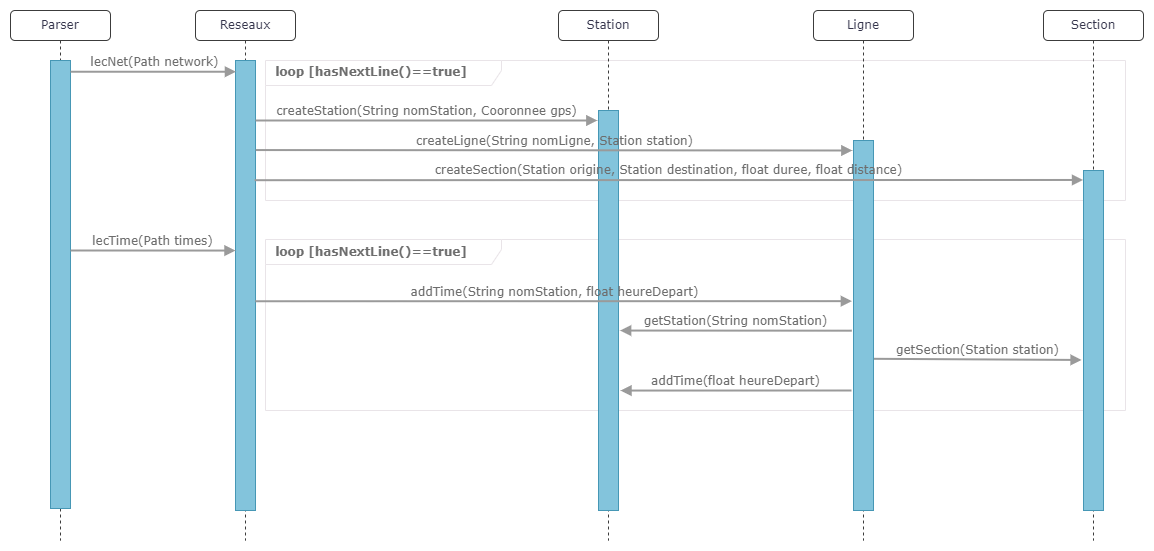

The diagram above was exported from draw.io. Its source (the exported page's mxGraphModel, read from the mxfile embedded in the PNG):
<mxGraphModel dx="1664" dy="867" grid="1" gridSize="10" guides="1" tooltips="1" connect="1" arrows="1" fold="1" page="1" pageScale="1" pageWidth="4681" pageHeight="3300" background="none" math="0" shadow="0">
  <root>
    <mxCell id="0" />
    <mxCell id="1" parent="0" />
    <mxCell id="7baba1c4bc27f4b0-2" value="Reseaux" style="shape=umlLifeline;perimeter=lifelinePerimeter;whiteSpace=wrap;html=1;container=1;collapsible=0;recursiveResize=0;outlineConnect=0;rounded=1;shadow=0;comic=0;labelBackgroundColor=none;strokeWidth=1;fontFamily=Verdana;fontSize=12;align=center;size=30;strokeColor=#3c3c3c;fontColor=#35354c;" parent="1" vertex="1">
      <mxGeometry x="285" y="80" width="100" height="530" as="geometry" />
    </mxCell>
    <mxCell id="7baba1c4bc27f4b0-10" value="" style="html=1;points=[];perimeter=orthogonalPerimeter;rounded=0;shadow=0;comic=0;labelBackgroundColor=none;strokeWidth=1;fontFamily=Verdana;fontSize=12;align=center;fillColor=#83c4dc;strokeColor=#4697b5;fontColor=default;glass=0;" parent="7baba1c4bc27f4b0-2" vertex="1">
      <mxGeometry x="40" y="50" width="20" height="450" as="geometry" />
    </mxCell>
    <mxCell id="4xN9F2w6ikbMcl4tXWRO-1" value="&lt;b&gt;&amp;nbsp; loop [hasNextLine()==true]&lt;/b&gt;" style="shape=umlFrame;whiteSpace=wrap;html=1;pointerEvents=0;rounded=1;labelBackgroundColor=none;width=236;height=25;strokeColor=#e9e4e8;fontColor=#6d6d6d;align=left;fontFamily=Verdana;" vertex="1" parent="7baba1c4bc27f4b0-2">
      <mxGeometry x="70" y="50" width="860" height="140" as="geometry" />
    </mxCell>
    <mxCell id="4xN9F2w6ikbMcl4tXWRO-7" value="&lt;b&gt;&amp;nbsp; loop [hasNextLine()==true]&lt;/b&gt;" style="shape=umlFrame;whiteSpace=wrap;html=1;pointerEvents=0;rounded=1;labelBackgroundColor=none;width=236;height=25;strokeColor=#e9e4e8;fontColor=#6d6d6d;align=left;fontFamily=Verdana;" vertex="1" parent="7baba1c4bc27f4b0-2">
      <mxGeometry x="70" y="229" width="860" height="171" as="geometry" />
    </mxCell>
    <mxCell id="4xN9F2w6ikbMcl4tXWRO-14" value="addTime(float heureDepart)" style="html=1;verticalAlign=bottom;endArrow=block;labelBackgroundColor=none;fontFamily=Verdana;fontSize=12;edgeStyle=elbowEdgeStyle;elbow=vertical;strokeColor=#9a9a9a;fontColor=#6d6d6d;fillColor=#bac8d3;strokeWidth=2;exitX=-0.083;exitY=0.514;exitDx=0;exitDy=0;exitPerimeter=0;entryX=1.081;entryY=0.552;entryDx=0;entryDy=0;entryPerimeter=0;" edge="1" parent="7baba1c4bc27f4b0-2">
      <mxGeometry relative="1" as="geometry">
        <mxPoint x="656" y="380" as="sourcePoint" />
        <mxPoint x="425" y="381" as="targetPoint" />
        <Array as="points" />
        <mxPoint as="offset" />
      </mxGeometry>
    </mxCell>
    <mxCell id="7baba1c4bc27f4b0-3" value="Station" style="shape=umlLifeline;perimeter=lifelinePerimeter;whiteSpace=wrap;html=1;container=1;collapsible=0;recursiveResize=0;outlineConnect=0;rounded=1;shadow=0;comic=0;labelBackgroundColor=none;strokeWidth=1;fontFamily=Verdana;fontSize=12;align=center;size=30;fontColor=#35354c;strokeColor=#3c3c3c;" parent="1" vertex="1">
      <mxGeometry x="648" y="80" width="100" height="530" as="geometry" />
    </mxCell>
    <mxCell id="7baba1c4bc27f4b0-13" value="" style="html=1;points=[];perimeter=orthogonalPerimeter;rounded=0;shadow=0;comic=0;labelBackgroundColor=none;strokeWidth=1;fontFamily=Verdana;fontSize=12;align=center;fillColor=#83c4dc;strokeColor=#4697b5;fontColor=default;glass=0;" parent="7baba1c4bc27f4b0-3" vertex="1">
      <mxGeometry x="40" y="100" width="20" height="400" as="geometry" />
    </mxCell>
    <mxCell id="7baba1c4bc27f4b0-4" value="Ligne" style="shape=umlLifeline;perimeter=lifelinePerimeter;whiteSpace=wrap;html=1;container=1;collapsible=0;recursiveResize=0;outlineConnect=0;rounded=1;shadow=0;comic=0;labelBackgroundColor=none;strokeWidth=1;fontFamily=Verdana;fontSize=12;align=center;size=30;strokeColor=#3c3c3c;fontColor=#35354c;" parent="1" vertex="1">
      <mxGeometry x="903" y="80" width="100" height="530" as="geometry" />
    </mxCell>
    <mxCell id="7baba1c4bc27f4b0-5" value="Section" style="shape=umlLifeline;perimeter=lifelinePerimeter;whiteSpace=wrap;html=1;container=1;collapsible=0;recursiveResize=0;outlineConnect=0;rounded=1;shadow=0;comic=0;labelBackgroundColor=none;strokeWidth=1;fontFamily=Verdana;fontSize=12;align=center;size=30;strokeColor=#3c3c3c;fontColor=#35354c;" parent="1" vertex="1">
      <mxGeometry x="1133" y="80" width="100" height="530" as="geometry" />
    </mxCell>
    <mxCell id="7baba1c4bc27f4b0-8" value="Parser" style="shape=umlLifeline;perimeter=lifelinePerimeter;whiteSpace=wrap;html=1;container=1;collapsible=0;recursiveResize=0;outlineConnect=0;rounded=1;shadow=0;comic=0;labelBackgroundColor=none;strokeWidth=1;fontFamily=Verdana;fontSize=12;align=center;size=30;strokeColor=#3c3c3c;fontColor=#35354c;" parent="1" vertex="1">
      <mxGeometry x="100" y="80" width="100" height="530" as="geometry" />
    </mxCell>
    <mxCell id="7baba1c4bc27f4b0-9" value="" style="html=1;points=[];perimeter=orthogonalPerimeter;rounded=0;shadow=0;comic=0;labelBackgroundColor=none;strokeWidth=1;fontFamily=Verdana;fontSize=12;align=center;fillColor=#83c4dc;strokeColor=#4697b5;glass=0;" parent="7baba1c4bc27f4b0-8" vertex="1">
      <mxGeometry x="40" y="50" width="20" height="448" as="geometry" />
    </mxCell>
    <mxCell id="7baba1c4bc27f4b0-16" value="" style="html=1;points=[];perimeter=orthogonalPerimeter;rounded=0;shadow=0;comic=0;labelBackgroundColor=none;strokeWidth=1;fontFamily=Verdana;fontSize=12;align=center;fillColor=#83c4dc;strokeColor=#4697b5;fontColor=default;glass=0;" parent="1" vertex="1">
      <mxGeometry x="943" y="210" width="20" height="370" as="geometry" />
    </mxCell>
    <mxCell id="7baba1c4bc27f4b0-17" value="createLigne(String nomLigne, Station station)" style="html=1;verticalAlign=bottom;endArrow=block;labelBackgroundColor=none;fontFamily=Verdana;fontSize=12;edgeStyle=elbowEdgeStyle;elbow=vertical;strokeColor=#9a9a9a;fontColor=#6d6d6d;fillColor=#bac8d3;strokeWidth=2;exitX=1.01;exitY=0.199;exitDx=0;exitDy=0;exitPerimeter=0;entryX=-0.057;entryY=0.027;entryDx=0;entryDy=0;entryPerimeter=0;" parent="1" source="7baba1c4bc27f4b0-10" target="7baba1c4bc27f4b0-16" edge="1">
      <mxGeometry x="-0.0006" relative="1" as="geometry">
        <mxPoint x="346" y="220" as="sourcePoint" />
        <Array as="points">
          <mxPoint x="460" y="220" />
          <mxPoint x="742" y="240" />
          <mxPoint x="708" y="220" />
        </Array>
        <mxPoint x="820" y="220" as="targetPoint" />
        <mxPoint as="offset" />
      </mxGeometry>
    </mxCell>
    <mxCell id="7baba1c4bc27f4b0-19" value="" style="html=1;points=[];perimeter=orthogonalPerimeter;rounded=0;shadow=0;comic=0;labelBackgroundColor=none;strokeWidth=1;fontFamily=Verdana;fontSize=12;align=center;fillColor=#83c4dc;strokeColor=#4697b5;fontColor=default;glass=0;" parent="1" vertex="1">
      <mxGeometry x="1173" y="240" width="20" height="340" as="geometry" />
    </mxCell>
    <mxCell id="7baba1c4bc27f4b0-20" value="createSection(Station origine, Station destination, float duree, float distance)" style="html=1;verticalAlign=bottom;endArrow=block;entryX=-0.022;entryY=0.027;labelBackgroundColor=none;fontFamily=Verdana;fontSize=12;edgeStyle=elbowEdgeStyle;elbow=vertical;strokeColor=#9a9a9a;fontColor=#6d6d6d;fillColor=#bac8d3;strokeWidth=2;entryDx=0;entryDy=0;entryPerimeter=0;exitX=0.955;exitY=0.266;exitDx=0;exitDy=0;exitPerimeter=0;" parent="1" source="7baba1c4bc27f4b0-10" target="7baba1c4bc27f4b0-19" edge="1">
      <mxGeometry relative="1" as="geometry">
        <mxPoint x="898" y="230" as="sourcePoint" />
        <mxPoint as="offset" />
      </mxGeometry>
    </mxCell>
    <mxCell id="7baba1c4bc27f4b0-11" value="lecNet(Path network)" style="html=1;verticalAlign=bottom;endArrow=block;labelBackgroundColor=none;fontFamily=Verdana;fontSize=12;edgeStyle=elbowEdgeStyle;elbow=vertical;strokeColor=#9a9a9a;fontColor=#6d6d6d;fillColor=#bac8d3;strokeWidth=2;entryX=0.024;entryY=0.024;entryDx=0;entryDy=0;entryPerimeter=0;" parent="1" source="7baba1c4bc27f4b0-9" target="7baba1c4bc27f4b0-10" edge="1">
      <mxGeometry relative="1" as="geometry">
        <mxPoint x="220" y="190" as="sourcePoint" />
        <mxPoint x="320" y="140" as="targetPoint" />
        <Array as="points" />
      </mxGeometry>
    </mxCell>
    <mxCell id="7baba1c4bc27f4b0-14" value="createStation(String nomStation, Cooronnee gps)" style="html=1;verticalAlign=bottom;endArrow=block;labelBackgroundColor=none;fontFamily=Verdana;fontSize=12;edgeStyle=elbowEdgeStyle;elbow=vertical;strokeColor=#9a9a9a;fontColor=#6d6d6d;fillColor=#bac8d3;strokeWidth=2;entryX=-0.057;entryY=0.026;entryDx=0;entryDy=0;entryPerimeter=0;" parent="1" source="7baba1c4bc27f4b0-10" target="7baba1c4bc27f4b0-13" edge="1">
      <mxGeometry relative="1" as="geometry">
        <mxPoint x="415" y="200" as="sourcePoint" />
        <mxPoint x="690" y="190" as="targetPoint" />
        <Array as="points">
          <mxPoint x="690" y="190" />
        </Array>
        <mxPoint as="offset" />
      </mxGeometry>
    </mxCell>
    <mxCell id="4xN9F2w6ikbMcl4tXWRO-6" value="lecTime(Path times)" style="html=1;verticalAlign=bottom;endArrow=block;labelBackgroundColor=none;fontFamily=Verdana;fontSize=12;edgeStyle=elbowEdgeStyle;elbow=vertical;strokeColor=#9a9a9a;fontColor=#6d6d6d;fillColor=#bac8d3;strokeWidth=2;entryX=0.024;entryY=0.024;entryDx=0;entryDy=0;entryPerimeter=0;" edge="1" parent="1">
      <mxGeometry relative="1" as="geometry">
        <mxPoint x="160" y="320" as="sourcePoint" />
        <mxPoint x="325" y="320" as="targetPoint" />
        <Array as="points" />
      </mxGeometry>
    </mxCell>
    <mxCell id="4xN9F2w6ikbMcl4tXWRO-8" value="addTime(String nomStation, float heureDepart)" style="html=1;verticalAlign=bottom;endArrow=block;labelBackgroundColor=none;fontFamily=Verdana;fontSize=12;edgeStyle=elbowEdgeStyle;elbow=vertical;strokeColor=#9a9a9a;fontColor=#6d6d6d;fillColor=#bac8d3;strokeWidth=2;entryX=-0.079;entryY=0.436;entryDx=0;entryDy=0;entryPerimeter=0;exitX=0.99;exitY=0.535;exitDx=0;exitDy=0;exitPerimeter=0;" edge="1" parent="1" source="7baba1c4bc27f4b0-10" target="7baba1c4bc27f4b0-16">
      <mxGeometry relative="1" as="geometry">
        <mxPoint x="350" y="370" as="sourcePoint" />
        <mxPoint x="687" y="369.65999999999997" as="targetPoint" />
        <Array as="points" />
        <mxPoint as="offset" />
      </mxGeometry>
    </mxCell>
    <mxCell id="4xN9F2w6ikbMcl4tXWRO-12" value="getStation(String nomStation)" style="html=1;verticalAlign=bottom;endArrow=block;labelBackgroundColor=none;fontFamily=Verdana;fontSize=12;edgeStyle=elbowEdgeStyle;elbow=vertical;strokeColor=#9a9a9a;fontColor=#6d6d6d;fillColor=#bac8d3;strokeWidth=2;exitX=-0.083;exitY=0.514;exitDx=0;exitDy=0;exitPerimeter=0;entryX=1.081;entryY=0.552;entryDx=0;entryDy=0;entryPerimeter=0;" edge="1" parent="1" source="7baba1c4bc27f4b0-16" target="7baba1c4bc27f4b0-13">
      <mxGeometry relative="1" as="geometry">
        <mxPoint x="890" y="400" as="sourcePoint" />
        <mxPoint x="720" y="400" as="targetPoint" />
        <Array as="points" />
        <mxPoint as="offset" />
      </mxGeometry>
    </mxCell>
    <mxCell id="4xN9F2w6ikbMcl4tXWRO-13" value="getSection(Station station)" style="html=1;verticalAlign=bottom;endArrow=block;labelBackgroundColor=none;fontFamily=Verdana;fontSize=12;edgeStyle=elbowEdgeStyle;elbow=vertical;strokeColor=#9a9a9a;fontColor=#6d6d6d;fillColor=#bac8d3;strokeWidth=2;entryX=-0.095;entryY=0.559;entryDx=0;entryDy=0;entryPerimeter=0;exitX=1.021;exitY=0.59;exitDx=0;exitDy=0;exitPerimeter=0;" edge="1" parent="1" source="7baba1c4bc27f4b0-16" target="7baba1c4bc27f4b0-19">
      <mxGeometry relative="1" as="geometry">
        <mxPoint x="367" y="450.14" as="sourcePoint" />
        <mxPoint x="963" y="450.14" as="targetPoint" />
        <Array as="points" />
        <mxPoint as="offset" />
      </mxGeometry>
    </mxCell>
  </root>
</mxGraphModel>